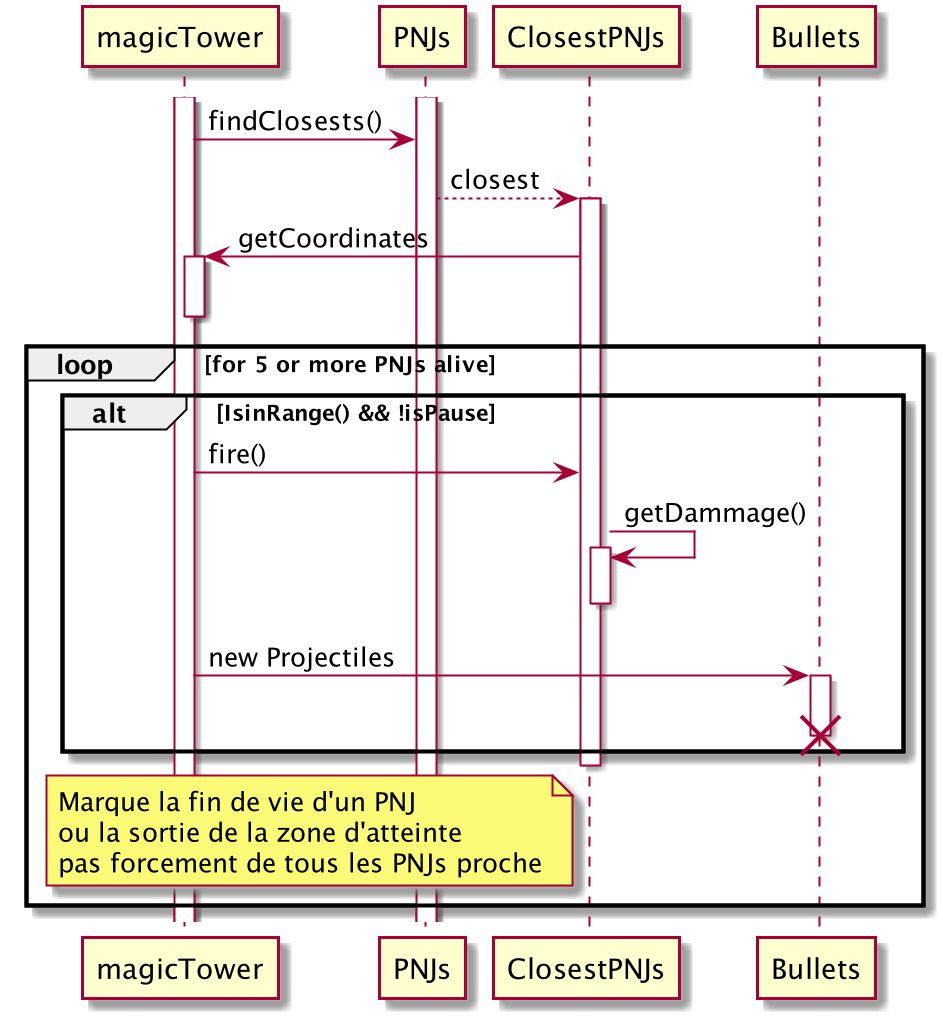

The diagram above was rendered by PlantUML. Its source (embedded in the PNG):
@startuml
activate magicTower
activate PNJs
magicTower -> PNJs: findClosests()
PNJs --> ClosestPNJs: closest
activate ClosestPNJs
ClosestPNJs -> magicTower: getCoordinates
activate magicTower
deactivate magicTower
loop for 5 or more PNJs alive
    alt IsinRange() && !isPause
        magicTower -> ClosestPNJs: fire()
        ClosestPNJs -> ClosestPNJs: getDammage()
        activate ClosestPNJs
        deactivate ClosestPNJs
        magicTower -> Bullets: new Projectiles
        activate Bullets
        deactivate Bullets
        destroy Bullets
    end
    deactivate ClosestPNJs
    note left of ClosestPNJs
           Marque la fin de vie d'un PNJ
           ou la sortie de la zone d'atteinte
           pas forcement de tous les PNJs proche
       end note
end

@enduml